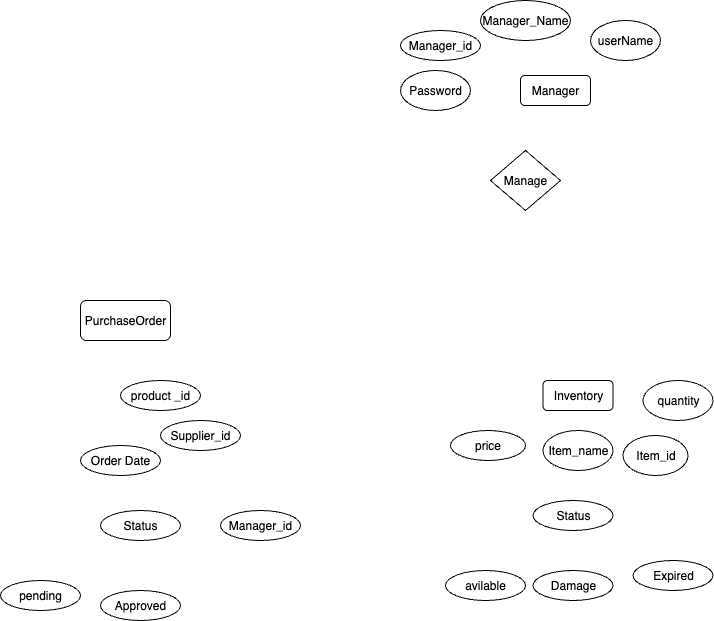

The diagram above was exported from draw.io. Its source (the exported page's mxGraphModel, read from the mxfile embedded in the PNG):
<mxGraphModel dx="1302" dy="750" grid="1" gridSize="10" guides="1" tooltips="1" connect="1" arrows="1" fold="1" page="1" pageScale="1" pageWidth="850" pageHeight="1100" math="0" shadow="0" extFonts="Permanent Marker^https://fonts.googleapis.com/css?family=Permanent+Marker">
  <root>
    <mxCell id="0" />
    <mxCell id="1" parent="0" />
    <mxCell id="C-vyLk0tnHw3VtMMgP7b-12" value="" style="edgeStyle=entityRelationEdgeStyle;endArrow=ERzeroToMany;startArrow=ERone;endFill=1;startFill=0;" parent="1" target="C-vyLk0tnHw3VtMMgP7b-17" edge="1">
      <mxGeometry width="100" height="100" relative="1" as="geometry">
        <mxPoint x="700" y="165" as="sourcePoint" />
        <mxPoint x="460" y="205" as="targetPoint" />
      </mxGeometry>
    </mxCell>
    <mxCell id="KjpNyBId7JZpZzSNx9AI-1" value="Manager" style="rounded=1;whiteSpace=wrap;html=1;" vertex="1" parent="1">
      <mxGeometry x="620" y="155" width="70" height="30" as="geometry" />
    </mxCell>
    <mxCell id="KjpNyBId7JZpZzSNx9AI-2" value="Manage" style="rhombus;whiteSpace=wrap;html=1;" vertex="1" parent="1">
      <mxGeometry x="590" y="230" width="70" height="60" as="geometry" />
    </mxCell>
    <mxCell id="KjpNyBId7JZpZzSNx9AI-3" value="Inventory" style="rounded=1;whiteSpace=wrap;html=1;" vertex="1" parent="1">
      <mxGeometry x="642.5" y="460" width="70" height="30" as="geometry" />
    </mxCell>
    <mxCell id="KjpNyBId7JZpZzSNx9AI-4" value="Manager_id" style="ellipse;whiteSpace=wrap;html=1;" vertex="1" parent="1">
      <mxGeometry x="500" y="110" width="80" height="30" as="geometry" />
    </mxCell>
    <mxCell id="KjpNyBId7JZpZzSNx9AI-5" value="Manager_Name" style="ellipse;whiteSpace=wrap;html=1;" vertex="1" parent="1">
      <mxGeometry x="580" y="80" width="90" height="40" as="geometry" />
    </mxCell>
    <mxCell id="KjpNyBId7JZpZzSNx9AI-6" value="userName" style="ellipse;whiteSpace=wrap;html=1;" vertex="1" parent="1">
      <mxGeometry x="690" y="100" width="70" height="40" as="geometry" />
    </mxCell>
    <mxCell id="KjpNyBId7JZpZzSNx9AI-7" value="Password" style="ellipse;whiteSpace=wrap;html=1;" vertex="1" parent="1">
      <mxGeometry x="500" y="150" width="70" height="40" as="geometry" />
    </mxCell>
    <mxCell id="KjpNyBId7JZpZzSNx9AI-8" value="Item_id" style="ellipse;whiteSpace=wrap;html=1;" vertex="1" parent="1">
      <mxGeometry x="722.5" y="515" width="65" height="40" as="geometry" />
    </mxCell>
    <mxCell id="KjpNyBId7JZpZzSNx9AI-9" value="Item_name" style="ellipse;whiteSpace=wrap;html=1;" vertex="1" parent="1">
      <mxGeometry x="642.5" y="510" width="70" height="40" as="geometry" />
    </mxCell>
    <mxCell id="KjpNyBId7JZpZzSNx9AI-10" value="quantity" style="ellipse;whiteSpace=wrap;html=1;" vertex="1" parent="1">
      <mxGeometry x="742.5" y="460" width="70" height="40" as="geometry" />
    </mxCell>
    <mxCell id="KjpNyBId7JZpZzSNx9AI-11" value="price" style="ellipse;whiteSpace=wrap;html=1;" vertex="1" parent="1">
      <mxGeometry x="550" y="510" width="75" height="30" as="geometry" />
    </mxCell>
    <mxCell id="KjpNyBId7JZpZzSNx9AI-12" value="Status" style="ellipse;whiteSpace=wrap;html=1;" vertex="1" parent="1">
      <mxGeometry x="632.5" y="580" width="80" height="30" as="geometry" />
    </mxCell>
    <mxCell id="KjpNyBId7JZpZzSNx9AI-13" value="avilable" style="ellipse;whiteSpace=wrap;html=1;" vertex="1" parent="1">
      <mxGeometry x="545" y="650" width="80" height="30" as="geometry" />
    </mxCell>
    <mxCell id="KjpNyBId7JZpZzSNx9AI-14" value="Damage" style="ellipse;whiteSpace=wrap;html=1;" vertex="1" parent="1">
      <mxGeometry x="632.5" y="650" width="80" height="30" as="geometry" />
    </mxCell>
    <mxCell id="KjpNyBId7JZpZzSNx9AI-15" value="Expired" style="ellipse;whiteSpace=wrap;html=1;" vertex="1" parent="1">
      <mxGeometry x="732.5" y="640" width="80" height="30" as="geometry" />
    </mxCell>
    <mxCell id="KjpNyBId7JZpZzSNx9AI-16" value="PurchaseOrder" style="rounded=1;whiteSpace=wrap;html=1;" vertex="1" parent="1">
      <mxGeometry x="180" y="380" width="90" height="40" as="geometry" />
    </mxCell>
    <mxCell id="KjpNyBId7JZpZzSNx9AI-17" value="product _id" style="ellipse;whiteSpace=wrap;html=1;" vertex="1" parent="1">
      <mxGeometry x="220" y="460" width="80" height="30" as="geometry" />
    </mxCell>
    <mxCell id="KjpNyBId7JZpZzSNx9AI-19" value="Supplier_id" style="ellipse;whiteSpace=wrap;html=1;" vertex="1" parent="1">
      <mxGeometry x="260" y="500" width="80" height="30" as="geometry" />
    </mxCell>
    <mxCell id="KjpNyBId7JZpZzSNx9AI-20" value="Manager_id" style="ellipse;whiteSpace=wrap;html=1;" vertex="1" parent="1">
      <mxGeometry x="320" y="590" width="80" height="30" as="geometry" />
    </mxCell>
    <mxCell id="KjpNyBId7JZpZzSNx9AI-22" value="Order Date" style="ellipse;whiteSpace=wrap;html=1;" vertex="1" parent="1">
      <mxGeometry x="180" y="525" width="80" height="30" as="geometry" />
    </mxCell>
    <mxCell id="KjpNyBId7JZpZzSNx9AI-23" value="Status" style="ellipse;whiteSpace=wrap;html=1;" vertex="1" parent="1">
      <mxGeometry x="200" y="590" width="80" height="30" as="geometry" />
    </mxCell>
    <mxCell id="KjpNyBId7JZpZzSNx9AI-24" value="pending" style="ellipse;whiteSpace=wrap;html=1;" vertex="1" parent="1">
      <mxGeometry x="100" y="660" width="80" height="30" as="geometry" />
    </mxCell>
    <mxCell id="KjpNyBId7JZpZzSNx9AI-25" value="Approved" style="ellipse;whiteSpace=wrap;html=1;" vertex="1" parent="1">
      <mxGeometry x="200" y="670" width="80" height="30" as="geometry" />
    </mxCell>
  </root>
</mxGraphModel>